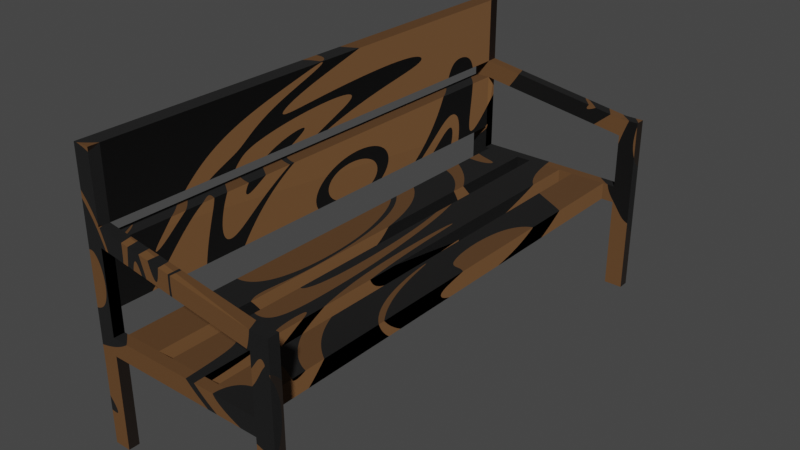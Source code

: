 # Source: Banco.blend  (saved by Blender 2.92.15; exported with 4.5.12 LTS)
import bpy
from mathutils import Matrix  # noqa: F401  (used for matrix-valued properties, if any)

bpy.ops.wm.read_factory_settings(use_empty=True)
scene = bpy.context.scene
scene.name = 'Scene'

# ---- collections
col_collection = bpy.data.collections.new('Collection'); scene.collection.children.link(col_collection)

# ---- materials (node trees are filled in below, after node groups)
mat_material = bpy.data.materials.new('Material')
mat_material.alpha_threshold = 0.0
mat_material.use_transparent_shadow = False
mat_material.line_color = (0.0, 0.0, 0.0, 1.0)

# ---- material node trees
mat_material.use_nodes = True; mat_material.node_tree.nodes.clear()
_N = mat_material.node_tree.nodes; _L = mat_material.node_tree.links
n0 = _N.new('ShaderNodeBsdfPrincipled'); n0.name = 'Principled BSDF'; n0.location = (10, 300)
n0.distribution = 'GGX'
n0.subsurface_method = 'BURLEY'
n0.inputs[0].default_value = (0.1713, 0.0765, 0.02281, 1.0)
n0.inputs[2].default_value = 1.0
n0.inputs[3].default_value = 1.45
n0.inputs[27].default_value = (0.0, 0.0, 0.0, 1.0)
n0.inputs[28].default_value = 1.0
n1 = _N.new('ShaderNodeTexMagic'); n1.name = 'Magic Texture'; n1.location = (-436, -124)
n1.inputs[1].default_value = 0.8
n1.inputs[2].default_value = 2.9
n2 = _N.new('ShaderNodeOutputMaterial'); n2.name = 'Material Output'; n2.location = (519, 298)
n3 = _N.new('ShaderNodeNormalMap'); n3.name = 'Normal Map'; n3.location = (-230, -92)
n3.inputs[0].default_value = 7.5
_L.new(n0.outputs[0], n2.inputs[0])
_L.new(n3.outputs[0], n0.inputs[5])
_L.new(n1.outputs[1], n3.inputs[1])
n2.is_active_output = True

# ---- world
world_world = bpy.data.worlds.new('World'); scene.world = world_world
world_world.use_nodes = True; world_world.node_tree.nodes.clear()
_N = world_world.node_tree.nodes; _L = world_world.node_tree.links
n0 = _N.new('ShaderNodeOutputWorld'); n0.name = 'World Output'; n0.location = (300, 300)
n1 = _N.new('ShaderNodeBackground'); n1.name = 'Background'; n1.location = (10, 300)
n1.inputs[0].default_value = (0.05088, 0.05088, 0.05088, 1.0)
_L.new(n1.outputs[0], n0.inputs[0])
n0.is_active_output = True
world_world.color = (0.05088, 0.05088, 0.05088)
world_world.use_sun_shadow = False
world_world.sun_shadow_jitter_overblur = 0.0

# ---- meshes
me_cube = bpy.data.meshes.new('Cube')
me_cube.from_pydata([(-8.72, 0.9811, 4.71), (-8.72, -1.019, 4.71), (-10.72, 0.9811, 4.71), (-10.72, 0.9811, 2.71), (-10.72, -1.019, 4.71), (-10.72, -1.019, 2.71), (-10.72, 1.025, 2.71), (-8.72, 1.025, 4.71), (-10.72, -1.063, 2.71), (-10.72, -1.063, 4.71), (-8.72, -1.063, 4.71), (-10.72, 1.025, 4.71), (13.26, 1.025, 1.405), (13.26, -1.063, 1.405), (13.26, -1.019, 1.405), (-8.72, 0.9811, -0.3132), (-10.72, 0.9811, -0.3132), (-10.72, -1.019, -0.3132), (-8.72, -1.019, -0.3132), (-8.72, 1.025, -0.3132), (-10.72, 1.025, -0.3132), (-10.72, -1.063, -0.3132), (-8.72, -1.063, -0.3132), (-8.72, 0.9811, -0.8498), (-10.72, 0.9811, -0.8498), (-10.72, -1.019, -0.8498), (-8.72, -1.019, -0.8498), (-8.72, 1.025, -0.8498), (-10.72, 1.025, -0.8498), (-10.72, -1.063, -0.8498), (-8.72, -1.063, -0.8498), (13.26, -1.019, -0.3132), (13.26, -1.063, -0.3132), (13.26, 0.9811, -0.3132), (13.26, 1.025, -0.3132), (13.26, -1.019, -0.8498), (13.26, -1.063, -0.8498), (13.26, 0.9811, -0.8498), (13.26, 1.025, -0.8498), (13.26, 1.025, -3.71), (13.26, 0.9811, -3.71), (13.26, -1.063, -3.71), (13.26, -1.019, -3.71), (-8.72, -1.063, -3.71), (-10.72, -1.063, -3.71), (-10.72, 1.025, -3.71), (-8.72, 1.025, -3.71), (10.96, -1.063, -0.8498), (-8.074, -1.063, -0.8498), (9.402, -1.063, -0.8498), (4.81, -1.063, -0.8498), (2.936, -1.063, -0.8498), (-1.607, -1.063, -0.8498), (-3.556, -1.063, -0.8498), (-8.074, -1.063, -0.3132), (10.96, -1.063, -0.3132), (-3.556, -1.063, -0.3132), (-1.607, -1.063, -0.3132), (2.936, -1.063, -0.3132), (4.81, -1.063, -0.3132), (9.402, -1.063, -0.3132), (-8.092, -1.019, -0.3132), (10.96, -1.019, -0.3132), (-3.538, -1.019, -0.3132), (-1.625, -1.019, -0.3132), (2.928, -1.019, -0.3132), (4.842, -1.019, -0.3132), (9.395, -1.019, -0.3132), (10.96, -1.019, -0.8498), (-8.092, -1.019, -0.8498), (9.395, -1.019, -0.8498), (4.842, -1.019, -0.8498), (2.928, -1.019, -0.8498), (-1.625, -1.019, -0.8498), (-3.538, -1.019, -0.8498), (10.96, 0.9811, -0.3132), (-8.092, 0.9811, -0.3132), (9.395, 0.9811, -0.3132), (4.842, 0.9811, -0.3132), (2.928, 0.9811, -0.3132), (-1.625, 0.9811, -0.3132), (-3.538, 0.9811, -0.3132), (-8.074, 1.025, -0.3132), (10.96, 1.025, -0.3132), (-3.556, 1.025, -0.3132), (-1.607, 1.025, -0.3132), (2.936, 1.025, -0.3132), (4.81, 1.025, -0.3132), (9.402, 1.025, -0.3132), (10.96, 0.9811, -0.8498), (-8.092, 0.9811, -0.8498), (9.395, 0.9811, -0.8498), (4.842, 0.9811, -0.8498), (2.928, 0.9811, -0.8498), (-1.625, 0.9811, -0.8498), (-3.538, 0.9811, -0.8498), (10.96, 1.025, -0.8498), (-8.074, 1.025, -0.8498), (9.402, 1.025, -0.8498), (4.81, 1.025, -0.8498), (2.936, 1.025, -0.8498), (-1.607, 1.025, -0.8498), (-3.556, 1.025, -0.8498), (-8.72, -1.019, -3.71), (-10.72, -1.019, -3.71), (-10.72, 0.9811, -3.71), (-8.72, 0.9811, -3.71), (10.96, 1.025, -3.71), (10.96, 0.9811, -3.71), (10.96, -1.063, -3.71), (10.96, -1.019, -3.71), (-8.72, 0.9811, 0.4282), (-10.72, 0.9813, 2.163), (-10.72, 0.9811, 0.4282), (-10.72, -1.019, 0.4282), (-10.72, -1.019, 2.167), (-8.72, -1.019, 0.4282), (-8.72, 1.025, 0.4282), (-10.72, 1.025, 0.4282), (-10.72, 1.025, 2.167), (-10.72, -1.063, 2.161), (-10.72, -1.063, 0.4282), (-8.72, -1.063, 0.4282), (13.26, -1.019, 1.946), (13.26, -1.063, 1.944), (13.26, 1.025, 1.946), (13.26, 0.9813, 1.946), (-8.72, 0.9811, 2.71), (-8.72, -1.019, 2.701), (-8.72, 1.025, 2.714), (-8.72, -1.063, 2.701), (10.96, 1.025, 1.405), (10.96, 0.9813, 1.405), (10.96, -1.019, 1.405), (10.96, -1.063, 1.405), (13.26, 0.9813, 1.405), (-8.704, 0.9813, 2.163), (-8.72, -1.019, 2.167), (-8.72, 1.025, 2.167), (-8.722, -1.063, 2.161), (10.97, -1.019, 1.946), (10.97, 1.025, 1.946), (10.97, -1.063, 1.944), (10.97, 0.9813, 1.946)], [], [(114, 115, 112, 113), (119, 118, 113, 112), (34, 83, 131, 12), (111, 117, 138, 136), (0, 2, 4, 1), (130, 8, 120, 139), (140, 142, 124, 123), (128, 130, 142, 140), (113, 118, 20, 16), (1, 4, 9, 10), (6, 129, 138, 119), (127, 136, 132, 143), (76, 90, 69, 61), (122, 121, 21, 22), (137, 139, 122, 116), (114, 116, 18, 17), (128, 140, 133, 137), (121, 114, 17, 21), (15, 23, 90, 76), (118, 117, 19, 20), (139, 134, 142, 130), (30, 26, 69, 48), (2, 0, 7, 11), (129, 127, 143, 141), (8, 5, 115, 120), (111, 113, 16, 15), (20, 19, 27, 28), (3, 6, 119, 112), (26, 30, 43, 103), (15, 16, 24, 23), (22, 21, 29, 30), (21, 17, 25, 29), (16, 20, 28, 24), (26, 18, 61, 69), (117, 111, 15, 19), (34, 33, 37, 38), (22, 30, 48, 54), (96, 38, 39, 107), (55, 32, 13, 134), (36, 47, 109, 41), (116, 122, 22, 18), (18, 22, 54, 61), (68, 62, 31, 35), (75, 89, 37, 33), (27, 19, 82, 97), (31, 32, 36, 35), (62, 68, 70, 67), (93, 79, 65, 72), (66, 71, 72, 65), (17, 18, 26, 25), (64, 73, 74, 63), (23, 27, 97, 90), (32, 31, 14, 13), (68, 47, 49, 70), (56, 63, 61, 54), (71, 50, 51, 72), (92, 91, 70, 71), (73, 52, 53, 74), (62, 55, 134, 133), (55, 62, 67, 60), (70, 49, 50, 71), (59, 66, 65, 58), (72, 51, 52, 73), (57, 64, 63, 56), (47, 55, 60, 49), (60, 67, 66, 59), (50, 59, 58, 51), (58, 65, 64, 57), (52, 57, 56, 53), (121, 122, 139, 120), (83, 96, 98, 88), (49, 60, 59, 50), (87, 99, 100, 86), (51, 58, 57, 52), (85, 101, 102, 84), (53, 56, 54, 48), (27, 23, 106, 46), (96, 89, 91, 98), (88, 98, 99, 87), (99, 92, 93, 100), (86, 100, 101, 85), (101, 94, 95, 102), (89, 75, 77, 91), (84, 102, 97, 82), (92, 78, 79, 93), (23, 24, 105, 106), (94, 80, 81, 95), (74, 53, 48, 69), (19, 15, 76, 82), (75, 83, 88, 77), (98, 91, 92, 99), (78, 87, 86, 79), (100, 93, 94, 101), (80, 85, 84, 81), (55, 47, 36, 32), (121, 120, 115, 114), (89, 96, 107, 108), (91, 77, 67, 70), (77, 88, 87, 78), (79, 86, 85, 80), (35, 36, 41, 42), (94, 93, 72, 73), (77, 78, 66, 67), (96, 83, 34, 38), (95, 81, 63, 74), (109, 110, 42, 41), (80, 94, 73, 64), (102, 95, 90, 97), (38, 37, 40, 39), (104, 103, 43, 44), (78, 92, 71, 66), (24, 28, 45, 105), (47, 68, 110, 109), (90, 95, 74, 69), (106, 105, 45, 46), (25, 26, 103, 104), (28, 27, 46, 45), (29, 25, 104, 44), (68, 35, 42, 110), (37, 89, 108, 40), (12, 131, 141, 125), (81, 76, 61, 63), (108, 107, 39, 40), (81, 84, 82, 76), (31, 62, 133, 14), (132, 135, 126, 143), (135, 12, 125, 126), (75, 33, 135, 132), (134, 13, 124, 142), (30, 29, 44, 43), (5, 128, 137, 115), (14, 133, 140, 123), (141, 143, 126, 125), (33, 34, 12, 135), (138, 129, 141, 131), (127, 3, 112, 136), (13, 14, 123, 124), (114, 113, 111, 116), (10, 130, 128, 1), (132, 136, 138, 131), (7, 129, 6, 11), (6, 3, 2, 11), (3, 127, 128, 5), (115, 137, 136, 112), (3, 5, 4, 2), (111, 136, 137, 116), (7, 0, 127, 129), (134, 139, 137, 133), (8, 9, 4, 5), (8, 130, 10, 9), (138, 117, 118, 119), (83, 75, 132, 131), (0, 1, 128, 127), (79, 80, 64, 65)])
_uv = me_cube.uv_layers.new(name='UVMap')
_uv.uv.foreach_set('vector', [0.05201, 0.5302, 0.05201, 0.6684, 0.9632, 0.6681, 0.9631, 0.5302, 0.01751, 0.9003, 0.01751, 0.8638, 0.04059, 0.8637, 0.04059, 0.9001, 0.4449, 0.209, 0.4111, 0.209, 0.4111, 0.3101, 0.4449, 0.3101, 0.1217, 0.2526, 0.1217, 0.2526, 0.1217, 0.3548, 0.1219, 0.3546, 0.6403, 0.9593, 0.1472, 0.9593, 0.1472, 0.882, 0.6403, 0.882, 0.1196, 0.3911, 0.09023, 0.3916, 0.09023, 0.3593, 0.1196, 0.3593, 0.01842, 0.3344, 0.04109, 0.3344, 0.04109, 0.3866, 0.01842, 0.3865, 0.01842, 0.2764, 0.04109, 0.2765, 0.04109, 0.3344, 0.01842, 0.3344, 0.04059, 0.8637, 0.01751, 0.8638, 0.01751, 0.8483, 0.04059, 0.8481, 0.01842, 0.2306, 0.01842, 0.1849, 0.04109, 0.185, 0.04109, 0.2306, 0.09227, 0.3868, 0.1217, 0.387, 0.1217, 0.3548, 0.09227, 0.3548, 0.1217, 0.3868, 0.1219, 0.3546, 0.4111, 0.3101, 0.4112, 0.3418, 0.6402, 0.9607, 0.6402, 0.8889, 0.147, 0.8889, 0.147, 0.9607, 0.1196, 0.2574, 0.09023, 0.2574, 0.09023, 0.2138, 0.1196, 0.2138, 0.1196, 0.3597, 0.1196, 0.3593, 0.1196, 0.2574, 0.1196, 0.2574, 0.09023, 0.2574, 0.1196, 0.2574, 0.1196, 0.2138, 0.09023, 0.2138, 0.1196, 0.3911, 0.4092, 0.3467, 0.4091, 0.3148, 0.1196, 0.3597, 0.04109, 0.08717, 0.01842, 0.0871, 0.01842, 0.07018, 0.04109, 0.07025, 0.1217, 0.209, 0.1217, 0.1774, 0.1309, 0.1774, 0.1309, 0.209, 0.09227, 0.2526, 0.1217, 0.2526, 0.1217, 0.209, 0.09227, 0.209, 0.1196, 0.3593, 0.4091, 0.3148, 0.4091, 0.3465, 0.1196, 0.3911, 0.04109, 0.9045, 0.01842, 0.9046, 0.01842, 0.8914, 0.04109, 0.8909, 0.04059, 0.9536, 0.04059, 0.9956, 0.01751, 0.9957, 0.01751, 0.9537, 0.01751, 0.04065, 0.04059, 0.04069, 0.04059, 0.09801, 0.01751, 0.09797, 0.04109, 0.1393, 0.01842, 0.1392, 0.01842, 0.1268, 0.04109, 0.1267, 0.1217, 0.2526, 0.09227, 0.2526, 0.09227, 0.209, 0.1217, 0.209, 0.09227, 0.209, 0.1217, 0.209, 0.1217, 0.1774, 0.09227, 0.1774, 0.04059, 0.9116, 0.01751, 0.9117, 0.01751, 0.9003, 0.04059, 0.9001, 0.01842, 0.9046, 0.04109, 0.9045, 0.04109, 0.9579, 0.01842, 0.9579, 0.1217, 0.209, 0.09227, 0.209, 0.09227, 0.1774, 0.1217, 0.1774, 0.1196, 0.2138, 0.09023, 0.2138, 0.09023, 0.1822, 0.1196, 0.1822, 0.04109, 0.07025, 0.01842, 0.07018, 0.01842, 0.05793, 0.04109, 0.058, 0.04059, 0.8481, 0.01751, 0.8483, 0.01751, 0.837, 0.04059, 0.8369, 0.1196, 0.1822, 0.1196, 0.2138, 0.1289, 0.2138, 0.1289, 0.1822, 0.1217, 0.2526, 0.1217, 0.2526, 0.1217, 0.209, 0.1217, 0.209, 0.01751, 0.2012, 0.04059, 0.2012, 0.04059, 0.2134, 0.01751, 0.2134, 0.1196, 0.2138, 0.1196, 0.1822, 0.1291, 0.1822, 0.1291, 0.2138, 0.4111, 0.1774, 0.4449, 0.1774, 0.4449, 0.009154, 0.4111, 0.009154, 0.4091, 0.2138, 0.4428, 0.2138, 0.4428, 0.3148, 0.4091, 0.3148, 0.4428, 0.1822, 0.4091, 0.1822, 0.4091, 0.01397, 0.4428, 0.01397, 0.1196, 0.2574, 0.1196, 0.2574, 0.1196, 0.2138, 0.1196, 0.2138, 0.1196, 0.2138, 0.1196, 0.2138, 0.1291, 0.2138, 0.1289, 0.2138, 0.4091, 0.1822, 0.4091, 0.2138, 0.4428, 0.2138, 0.4428, 0.1822, 0.4111, 0.209, 0.4111, 0.1774, 0.4449, 0.1774, 0.4449, 0.209, 0.1217, 0.1774, 0.1217, 0.209, 0.1312, 0.209, 0.1312, 0.1774, 0.01842, 0.4382, 0.04109, 0.4383, 0.04109, 0.4505, 0.01842, 0.4505, 0.4091, 0.2138, 0.4091, 0.1822, 0.386, 0.1822, 0.386, 0.2138, 0.6402, 0.8889, 0.6402, 0.9607, 0.147, 0.9607, 0.147, 0.8889, 0.3191, 0.2138, 0.3191, 0.1822, 0.2909, 0.1822, 0.2909, 0.2138, 0.09023, 0.2138, 0.1196, 0.2138, 0.1196, 0.1822, 0.09023, 0.1822, 0.224, 0.2138, 0.224, 0.1822, 0.1958, 0.1822, 0.1958, 0.2138, 0.04059, 0.6884, 0.01751, 0.6885, 0.01751, 0.6749, 0.04059, 0.6752, 0.04109, 0.4383, 0.01842, 0.4382, 0.01842, 0.3989, 0.04109, 0.399, 0.01842, 0.6191, 0.04109, 0.6191, 0.04109, 0.6548, 0.01842, 0.6549, 0.1956, 0.2138, 0.1958, 0.2138, 0.1289, 0.2138, 0.1291, 0.2138, 0.01842, 0.7128, 0.04109, 0.7133, 0.04109, 0.75, 0.01842, 0.7503, 0.05648, 0.6676, 0.9806, 0.6676, 0.9806, 0.5245, 0.05648, 0.5245, 0.01842, 0.8003, 0.04109, 0.7997, 0.04109, 0.838, 0.01842, 0.8378, 0.4091, 0.2138, 0.4091, 0.2138, 0.4091, 0.3148, 0.4091, 0.3148, 0.4091, 0.2138, 0.4091, 0.2138, 0.386, 0.2138, 0.3861, 0.2138, 0.01842, 0.6549, 0.04109, 0.6548, 0.04109, 0.7133, 0.01842, 0.7128, 0.3186, 0.2138, 0.3191, 0.2138, 0.2909, 0.2138, 0.291, 0.2138, 0.01842, 0.7503, 0.04109, 0.75, 0.04109, 0.7997, 0.01842, 0.8003, 0.2242, 0.2138, 0.224, 0.2138, 0.1958, 0.2138, 0.1956, 0.2138, 0.4091, 0.1822, 0.4091, 0.2138, 0.3861, 0.2138, 0.3861, 0.1822, 0.3861, 0.2138, 0.386, 0.2138, 0.3191, 0.2138, 0.3186, 0.2138, 0.3186, 0.1822, 0.3186, 0.2138, 0.291, 0.2138, 0.291, 0.1822, 0.291, 0.2138, 0.2909, 0.2138, 0.224, 0.2138, 0.2242, 0.2138, 0.2242, 0.1822, 0.2242, 0.2138, 0.1956, 0.2138, 0.1956, 0.1822, 0.09023, 0.2574, 0.1196, 0.2574, 0.1196, 0.3593, 0.09023, 0.3593, 0.4111, 0.209, 0.4111, 0.1774, 0.3882, 0.1774, 0.3882, 0.209, 0.3861, 0.1822, 0.3861, 0.2138, 0.3186, 0.2138, 0.3186, 0.1822, 0.3206, 0.209, 0.3206, 0.1774, 0.2931, 0.1774, 0.2931, 0.209, 0.291, 0.1822, 0.291, 0.2138, 0.2242, 0.2138, 0.2242, 0.1822, 0.2263, 0.209, 0.2263, 0.1774, 0.1976, 0.1774, 0.1976, 0.209, 0.1956, 0.1822, 0.1956, 0.2138, 0.1291, 0.2138, 0.1291, 0.1822, 0.01751, 0.6885, 0.04059, 0.6884, 0.04059, 0.7416, 0.01751, 0.7418, 0.01751, 0.3807, 0.04059, 0.3808, 0.04059, 0.4164, 0.01751, 0.4162, 0.3882, 0.209, 0.3882, 0.1774, 0.3206, 0.1774, 0.3206, 0.209, 0.01751, 0.4747, 0.04059, 0.4741, 0.04059, 0.518, 0.01751, 0.5177, 0.2931, 0.209, 0.2931, 0.1774, 0.2263, 0.1774, 0.2263, 0.209, 0.01751, 0.5758, 0.04059, 0.5762, 0.04059, 0.6187, 0.01751, 0.619, 0.4111, 0.1774, 0.4111, 0.209, 0.3881, 0.209, 0.3881, 0.1774, 0.1976, 0.209, 0.1976, 0.1774, 0.1312, 0.1774, 0.1312, 0.209, 0.3211, 0.1774, 0.3211, 0.209, 0.293, 0.209, 0.293, 0.1774, 0.1217, 0.1774, 0.09227, 0.1774, 0.09227, 0.009154, 0.1217, 0.009154, 0.226, 0.1774, 0.226, 0.209, 0.1979, 0.209, 0.1979, 0.1774, 0.01842, 0.8378, 0.04109, 0.838, 0.04109, 0.8909, 0.01842, 0.8914, 0.1217, 0.209, 0.1217, 0.209, 0.1309, 0.209, 0.1312, 0.209, 0.4111, 0.209, 0.4111, 0.209, 0.3882, 0.209, 0.3881, 0.209, 0.01751, 0.4162, 0.04059, 0.4164, 0.04059, 0.4741, 0.01751, 0.4747, 0.3211, 0.209, 0.3206, 0.209, 0.2931, 0.209, 0.293, 0.209, 0.01751, 0.5177, 0.04059, 0.518, 0.04059, 0.5762, 0.01751, 0.5758, 0.226, 0.209, 0.2263, 0.209, 0.1976, 0.209, 0.1979, 0.209, 0.4091, 0.2138, 0.4091, 0.1822, 0.4428, 0.1822, 0.4428, 0.2138, 0.04109, 0.08717, 0.04109, 0.1267, 0.01842, 0.1268, 0.01842, 0.0871, 0.04059, 0.3808, 0.01751, 0.3807, 0.01751, 0.3231, 0.04059, 0.3232, 0.6402, 0.8889, 0.6402, 0.9607, 0.147, 0.9607, 0.147, 0.8889, 0.3881, 0.209, 0.3882, 0.209, 0.3206, 0.209, 0.3211, 0.209, 0.293, 0.209, 0.2931, 0.209, 0.2263, 0.209, 0.226, 0.209, 0.01842, 0.4505, 0.04109, 0.4505, 0.04109, 0.5086, 0.01842, 0.5085, 0.05567, 0.6676, 0.9798, 0.6676, 0.9798, 0.5245, 0.05567, 0.5245, 0.9766, 0.6676, 0.05249, 0.6676, 0.05249, 0.5245, 0.9766, 0.5245, 0.4111, 0.1774, 0.4111, 0.209, 0.4449, 0.209, 0.4449, 0.1774, 0.6402, 0.8889, 0.6402, 0.9607, 0.147, 0.9607, 0.147, 0.8889, 0.04109, 0.5611, 0.01842, 0.561, 0.01842, 0.5085, 0.04109, 0.5086, 0.6402, 0.9607, 0.6402, 0.8889, 0.147, 0.8889, 0.147, 0.9607, 0.01751, 0.619, 0.04059, 0.6187, 0.04059, 0.6752, 0.01751, 0.6749, 0.01751, 0.2134, 0.04059, 0.2134, 0.04059, 0.271, 0.01751, 0.271, 0.01842, 1.0, 0.01842, 0.9579, 0.04109, 0.9579, 0.04109, 0.9999, 0.6402, 0.9607, 0.6402, 0.8889, 0.147, 0.8889, 0.147, 0.9607, 0.04059, 0.8369, 0.01751, 0.837, 0.01751, 0.7837, 0.04059, 0.7836, 0.04109, 0.6191, 0.01842, 0.6191, 0.01842, 0.561, 0.04109, 0.5611, 0.05885, 0.6704, 0.983, 0.6704, 0.983, 0.5273, 0.05885, 0.5273, 0.04059, 0.7416, 0.04059, 0.7836, 0.01751, 0.7837, 0.01751, 0.7418, 0.09023, 0.1822, 0.1196, 0.1822, 0.1196, 0.01397, 0.09023, 0.01397, 0.09227, 0.1774, 0.1217, 0.1774, 0.1217, 0.009154, 0.09227, 0.009154, 0.04109, 0.058, 0.01842, 0.05793, 0.01842, 0.0, 0.04109, 7.004e-05, 0.4091, 0.1822, 0.4428, 0.1822, 0.4428, 0.01397, 0.4091, 0.01397, 0.4449, 0.1774, 0.4111, 0.1774, 0.4111, 0.009154, 0.4449, 0.009154, 0.4449, 0.3101, 0.4111, 0.3101, 0.4112, 0.3418, 0.4449, 0.3418, 0.983, 0.6676, 0.05885, 0.6676, 0.05885, 0.5245, 0.983, 0.5245, 0.04059, 0.3232, 0.01751, 0.3231, 0.01751, 0.271, 0.04059, 0.271, 0.1979, 0.209, 0.1976, 0.209, 0.1312, 0.209, 0.1309, 0.209, 0.4428, 0.2138, 0.4091, 0.2138, 0.4091, 0.3148, 0.4428, 0.3148, 0.4111, 0.3101, 0.4449, 0.3101, 0.4449, 0.3418, 0.4112, 0.3418, 0.04059, 0.1622, 0.01751, 0.1622, 0.01751, 0.1499, 0.04059, 0.1499, 0.4111, 0.209, 0.4449, 0.209, 0.4449, 0.3101, 0.4111, 0.3101, 0.4091, 0.3148, 0.4428, 0.3148, 0.4428, 0.3465, 0.4091, 0.3465, 0.1196, 0.1822, 0.09023, 0.1822, 0.09023, 0.01397, 0.1196, 0.01397, 0.09023, 0.3916, 0.1196, 0.3911, 0.1196, 0.3597, 0.09023, 0.3597, 0.4428, 0.3148, 0.4091, 0.3148, 0.4092, 0.3467, 0.4428, 0.3467, 0.01751, 0.09797, 0.04059, 0.09801, 0.04059, 0.1499, 0.01751, 0.1499, 0.04059, 0.2012, 0.01751, 0.2012, 0.01751, 0.1622, 0.04059, 0.1622, 0.1217, 0.3548, 0.1217, 0.387, 0.4112, 0.3418, 0.4111, 0.3101, 0.1217, 0.3868, 0.09227, 0.3868, 0.09227, 0.3546, 0.1219, 0.3546, 0.04109, 0.399, 0.01842, 0.3989, 0.01842, 0.3865, 0.04109, 0.3866, 0.1533, 0.887, 0.1533, 0.9741, 0.6464, 0.9741, 0.6464, 0.887, 0.04109, 0.2306, 0.04109, 0.2765, 0.01842, 0.2764, 0.01842, 0.2306, 0.4111, 0.3101, 0.1219, 0.3546, 0.1217, 0.3548, 0.4111, 0.3101, 0.1217, 0.5045, 0.1217, 0.387, 0.09227, 0.3868, 0.09227, 0.5045, 0.01751, 0.9117, 0.04059, 0.9116, 0.04059, 0.9536, 0.01751, 0.9537, 0.1594, 0.9657, 0.6525, 0.9657, 0.6525, 0.8822, 0.1594, 0.8822, 0.1472, 0.9008, 0.6403, 0.9008, 0.6442, 0.9736, 0.1472, 0.9736, 0.9747, 0.528, 0.06364, 0.528, 0.06364, 0.6711, 0.9747, 0.6711, 0.9631, 0.5302, 0.9632, 0.6681, 0.05201, 0.6684, 0.05201, 0.5302, 0.01751, -0.004209, 0.04059, -0.004263, 0.04059, 0.04069, 0.01751, 0.04065, 0.4091, 0.3148, 0.1196, 0.3593, 0.1196, 0.3597, 0.4091, 0.3148, 0.04109, 0.1393, 0.04109, 0.185, 0.01842, 0.1849, 0.01842, 0.1392, 0.09023, 0.3916, 0.1196, 0.3911, 0.1196, 0.5093, 0.09023, 0.5093, 0.1217, 0.3548, 0.1217, 0.2526, 0.09227, 0.2526, 0.09227, 0.3548, 0.4111, 0.209, 0.4111, 0.209, 0.4111, 0.3101, 0.4111, 0.3101, 0.9747, 0.6711, 0.06364, 0.6711, 0.06364, 0.5274, 0.9747, 0.528, 0.9798, 0.6676, 0.05567, 0.6676, 0.05567, 0.5245, 0.9798, 0.5245])
me_cube.materials.append(mat_material)
me_cube.use_remesh_preserve_volume = False
me_cube.use_remesh_preserve_attributes = False
me_cube.use_mirror_vertex_groups = False
me_cube.update()

# ---- objects
ob_banco = bpy.data.objects.new('Banco', me_cube)

# ---- transforms, parenting, visibility, modifiers, constraints
ob_banco.location = (0.486, 0.02841, 0.7579)
ob_banco.scale = (0.05, 1.5, 0.2)
ob_banco.lock_rotations_4d = False
ob_banco.empty_display_type = 'ARROWS'
ob_banco.lineart.crease_threshold = 0.0

# ---- collection membership
col_collection.objects.link(ob_banco)

# ---- scene / render settings (as saved in the file)
scene.frame_start = 1; scene.frame_end = 250; scene.frame_set(2)
scene.render.engine = 'BLENDER_EEVEE_NEXT'
scene.cycles.use_denoising = False
scene.cycles.samples = 128
scene.cycles.sampling_pattern = 'TABULATED_SOBOL'
scene.cycles.use_adaptive_sampling = False
scene.cycles.use_light_tree = False
scene.view_settings.view_transform = 'Filmic'
bpy.context.view_layer.update()

# ---- added for rendering (the .blend has no active camera and no usable light): camera, sun
cam_auto = bpy.data.cameras.new('AutoCamera')
cam_auto.lens = 50.0
cam_auto.sensor_width = 36.0
cam_auto.clip_end = 1000.0
ob_auto_camera = bpy.data.objects.new('AutoCamera', cam_auto)
scene.collection.objects.link(ob_auto_camera)
ob_auto_camera.location = (4.02186, -4.16693, 3.63591)
ob_auto_camera.rotation_euler = (1.09748, -7.21219e-08, 0.694738)
scene.camera = ob_auto_camera
light_auto_sun = bpy.data.lights.new('AutoSun', 'SUN')
light_auto_sun.energy = 3.0
light_auto_sun.angle = 0.0523599
ob_auto_sun = bpy.data.objects.new('AutoSun', light_auto_sun)
scene.collection.objects.link(ob_auto_sun)
ob_auto_sun.rotation_euler = (0.872665, 0.174533, 0.523599)
bpy.context.view_layer.update()

